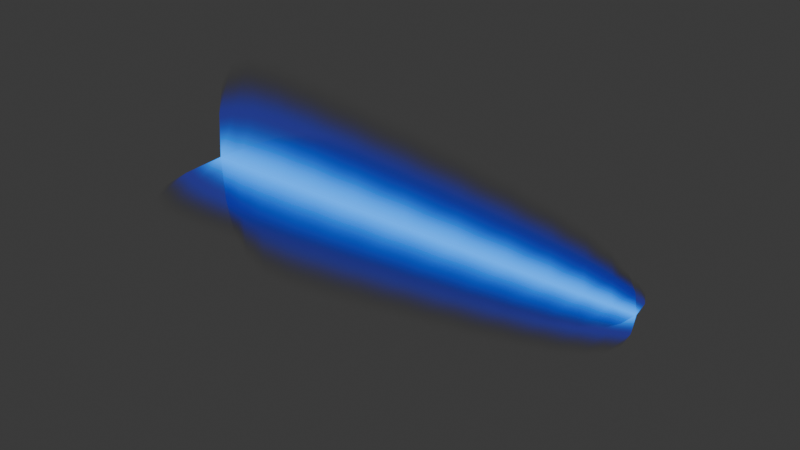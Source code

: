 # Source: trail.blend  (saved by Blender 5.2.44; exported with 4.5.12 LTS)
import bpy
from mathutils import Matrix  # noqa: F401  (used for matrix-valued properties, if any)

bpy.ops.wm.read_factory_settings(use_empty=True)
scene = bpy.context.scene
scene.name = 'Scene'

# ---- collections
col_collection = bpy.data.collections.new('Collection'); scene.collection.children.link(col_collection)

# ---- images (referenced by path relative to the original .blend; pixels are not part of the script)
import os
ASSET_DIR = os.environ.get("B2B_ASSET_DIR", "")  # directory of the original .blend (textures are referenced by path, not embedded)
HERE = os.path.dirname(os.path.abspath(__file__))  # packed textures are extracted next to this script under _unpacked/

def load_image(name, relpath, width, height, colorspace="sRGB"):
    """Load a texture the original file referenced (path relative to the .blend, or extracted next to this script)."""
    p = next((c for c in (os.path.join(HERE, relpath), os.path.join(ASSET_DIR, relpath)) if relpath and os.path.exists(c)), "")
    if p:
        img = bpy.data.images.load(p, check_existing=True)
        img.name = name
    else:  # same state as the original file: an image datablock whose file is absent (Cycles renders it pink)
        img = bpy.data.images.new(name, width, height)
        img.source = "FILE"
        img.filepath = "//" + (relpath or name)
    img.colorspace_settings.name = colorspace
    return img
img_trail = load_image('trail', '_unpacked/trail.360d82ad.png', 1024, 1024, 'sRGB')

# ---- materials (node trees are filled in below, after node groups)
mat_material_001 = bpy.data.materials.new('Material.001')

# ---- material node trees
mat_material_001.use_nodes = True; mat_material_001.node_tree.nodes.clear()
_N = mat_material_001.node_tree.nodes; _L = mat_material_001.node_tree.links
n0 = _N.new('ShaderNodeBsdfPrincipled'); n0.name = 'Principled BSDF'; n0.location = (67, 196)
n0.inputs[0].default_value = (0.0, 0.0, 0.0, 1.0)
n0.inputs[10].default_value = 0.005
n0.inputs[28].default_value = 1.9
n1 = _N.new('ShaderNodeOutputMaterial'); n1.name = 'Material Output'; n1.location = (395, 134)
n2 = _N.new('ShaderNodeTexCoord'); n2.name = 'Texture Coordinate'; n2.location = (-639, 193)
n3 = _N.new('ShaderNodeSeparateXYZ'); n3.name = 'Separate XYZ'; n3.location = (-439, 127)
n4 = _N.new('ShaderNodeValToRGB'); n4.name = 'Color Ramp'; n4.location = (-233, 169)
n4.color_ramp.interpolation = 'EASE'
while len(n4.color_ramp.elements) > 1: n4.color_ramp.elements.remove(n4.color_ramp.elements[-1])
n4.color_ramp.elements[0].position = 0.0; n4.color_ramp.elements[0].color = (0.0, 0.0, 0.0, 0.0)
_e = n4.color_ramp.elements.new(0.2455); _e.color = (4.019e-05, 0.009149, 0.5, 0.5)
_e = n4.color_ramp.elements.new(0.4909); _e.color = (0.0003492, 0.2853, 1.0, 1.0)
_e = n4.color_ramp.elements.new(0.7455); _e.color = (4.019e-05, 0.009149, 0.5, 0.5)
_e = n4.color_ramp.elements.new(1.0); _e.color = (0.0, 0.0, 0.0, 0.0)
n5 = _N.new('ShaderNodeTexImage'); n5.name = 'Image Texture'; n5.location = (-258, -153)
n5.image = img_trail
_L.new(n0.outputs[0], n1.inputs[0])
_L.new(n3.outputs[1], n4.inputs[0])
_L.new(n2.outputs[0], n3.inputs[0])
_L.new(n5.outputs[1], n0.inputs[4])
_L.new(n5.outputs[0], n0.inputs[27])
n1.is_active_output = True

# ---- world
world_world = bpy.data.worlds.new('World'); scene.world = world_world
world_world.use_nodes = True; world_world.node_tree.nodes.clear()
_N = world_world.node_tree.nodes; _L = world_world.node_tree.links
n0 = _N.new('ShaderNodeOutputWorld'); n0.name = 'World Output'; n0.location = (300, 300)
n1 = _N.new('ShaderNodeBackground'); n1.name = 'Background'; n1.location = (10, 300)
n1.inputs[0].default_value = (0.05088, 0.05088, 0.05088, 1.0)
_L.new(n1.outputs[0], n0.inputs[0])
n0.is_active_output = True
world_world.color = (0.05088, 0.05088, 0.05088)
world_world.sun_shadow_jitter_overblur = 0.0

# ---- meshes
me_plane = bpy.data.meshes.new('Plane')
me_plane.from_pydata([(0.02194, -1.0, 0.0), (3.667, -0.3399, 0.0), (0.02194, 1.0, 0.0), (3.667, 0.3399, 0.0), (0.8329, -0.9481, 0.0), (2.949, -0.5856, 0.0), (2.949, 0.5856, 0.0), (0.8329, 0.9481, 0.0)], [], [(5, 1, 3, 6), (0, 4, 7, 2), (4, 5, 6, 7)])
_uv = me_plane.uv_layers.new(name='UVMap')
_uv.uv.foreach_set('vector', [0.6667, 0.0, 1.0, 0.0, 1.0, 1.0, 0.6667, 1.0, 0.0, 0.0, 0.3333, 0.0, 0.3333, 1.0, 0.0, 1.0, 0.3333, 0.0, 0.6667, 0.0, 0.6667, 1.0, 0.3333, 1.0])
me_plane.materials.append(mat_material_001)
me_plane.update()
me_plane_001 = bpy.data.meshes.new('Plane.001')
me_plane_001.from_pydata([(0.02194, -1.0, 0.0), (3.667, -0.3399, 0.0), (0.02194, 1.0, 0.0), (3.667, 0.3399, 0.0), (0.8329, -0.9481, 0.0), (2.949, -0.5856, 0.0), (2.949, 0.5856, 0.0), (0.8329, 0.9481, 0.0)], [], [(5, 1, 3, 6), (0, 4, 7, 2), (4, 5, 6, 7)])
_uv = me_plane_001.uv_layers.new(name='UVMap')
_uv.uv.foreach_set('vector', [0.6667, 0.0, 1.0, 0.0, 1.0, 1.0, 0.6667, 1.0, 0.0, 0.0, 0.3333, 0.0, 0.3333, 1.0, 0.0, 1.0, 0.3333, 0.0, 0.6667, 0.0, 0.6667, 1.0, 0.3333, 1.0])
me_plane_001.materials.append(mat_material_001)
me_plane_001.update()

# ---- objects
ob_plane = bpy.data.objects.new('Plane', me_plane)
ob_plane_001 = bpy.data.objects.new('Plane.001', me_plane_001)

# ---- transforms, parenting, visibility, modifiers, constraints
ob_plane.location = (0.0, 0.0, 1.0)
ob_plane.rotation_euler = (1.571, -0.0, 0.0)
_m = ob_plane.modifiers.new('Subdivision', 'SUBSURF')
_m.levels = 2
ob_plane_001.location = (0.0, 0.0, 1.0)
ob_plane_001.rotation_euler = (3.142, -0.0, 0.0)
_m = ob_plane_001.modifiers.new('Subdivision', 'SUBSURF')
_m.levels = 2

# ---- collection membership
col_collection.objects.link(ob_plane)
col_collection.objects.link(ob_plane_001)

# ---- scene / render settings (as saved in the file)
scene.frame_start = 1; scene.frame_end = 250; scene.frame_set(1)
scene.render.engine = 'BLENDER_EEVEE_NEXT'
scene.render.bake_bias = 0.0
scene.render.bake_samples = 0
scene.cycles.bake_type = 'DIFFUSE'
scene.eevee.fast_gi_thickness_far = 0.0
bpy.context.view_layer.update()

# ---- added for rendering (the .blend has no active camera): camera
cam_auto = bpy.data.cameras.new('AutoCamera')
cam_auto.lens = 50.0
cam_auto.sensor_width = 36.0
cam_auto.clip_end = 1000.0
ob_auto_camera = bpy.data.objects.new('AutoCamera', cam_auto)
scene.collection.objects.link(ob_auto_camera)
ob_auto_camera.location = (6.11273, -5.12214, 4.41476)
ob_auto_camera.rotation_euler = (1.09748, -7.21219e-08, 0.694738)
scene.camera = ob_auto_camera
bpy.context.view_layer.update()
